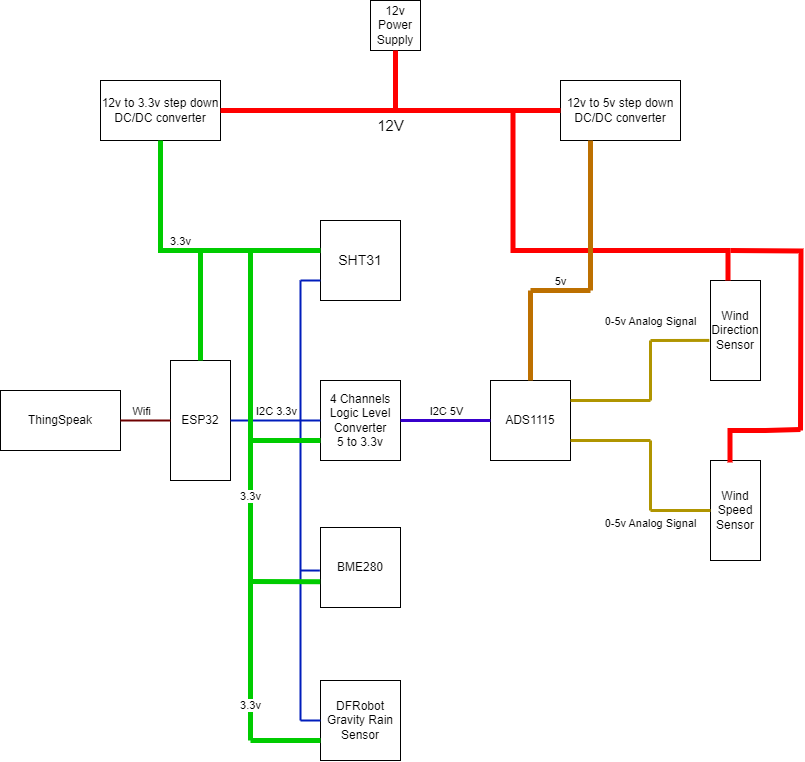

The diagram above was exported from draw.io. Its source (the exported page's mxGraphModel, read from the mxfile embedded in the PNG):
<mxGraphModel dx="1744" dy="1024" grid="1" gridSize="10" guides="1" tooltips="1" connect="1" arrows="1" fold="1" page="1" pageScale="1" pageWidth="850" pageHeight="1100" math="0" shadow="0">
  <root>
    <mxCell id="0" />
    <mxCell id="1" parent="0" />
    <mxCell id="iVeRJZw8kCaj9EJlBlRc-2" value="ESP32" style="rounded=0;whiteSpace=wrap;html=1;direction=south;fontFamily=Helvetica;fontStyle=0" parent="1" vertex="1">
      <mxGeometry x="170" y="480" width="60" height="120" as="geometry" />
    </mxCell>
    <mxCell id="iVeRJZw8kCaj9EJlBlRc-3" value="ADS1115" style="whiteSpace=wrap;html=1;aspect=fixed;fontFamily=Helvetica;fontStyle=0" parent="1" vertex="1">
      <mxGeometry x="490" y="500" width="80" height="80" as="geometry" />
    </mxCell>
    <mxCell id="iVeRJZw8kCaj9EJlBlRc-4" value="4 Channels&lt;br&gt;Logic Level Converter&lt;br&gt;5 to 3.3v" style="whiteSpace=wrap;html=1;aspect=fixed;fontFamily=Helvetica;fontStyle=0" parent="1" vertex="1">
      <mxGeometry x="320" y="500" width="80" height="80" as="geometry" />
    </mxCell>
    <mxCell id="iVeRJZw8kCaj9EJlBlRc-5" value="Wind Speed&lt;br&gt;Sensor" style="rounded=0;whiteSpace=wrap;html=1;direction=south;fontFamily=Helvetica;fontStyle=0" parent="1" vertex="1">
      <mxGeometry x="710" y="580" width="50" height="100" as="geometry" />
    </mxCell>
    <mxCell id="iVeRJZw8kCaj9EJlBlRc-6" value="Wind Direction Sensor" style="rounded=0;whiteSpace=wrap;html=1;direction=south;fontFamily=Helvetica;fontStyle=0" parent="1" vertex="1">
      <mxGeometry x="710" y="400" width="50" height="100" as="geometry" />
    </mxCell>
    <mxCell id="iVeRJZw8kCaj9EJlBlRc-7" value="BME280" style="whiteSpace=wrap;html=1;aspect=fixed;fontFamily=Helvetica;fontStyle=0" parent="1" vertex="1">
      <mxGeometry x="320" y="647" width="80" height="80" as="geometry" />
    </mxCell>
    <mxCell id="iVeRJZw8kCaj9EJlBlRc-8" value="SHT31" style="whiteSpace=wrap;html=1;aspect=fixed;fontFamily=Helvetica;fontStyle=0;fontSize=14;" parent="1" vertex="1">
      <mxGeometry x="320" y="340" width="80" height="80" as="geometry" />
    </mxCell>
    <mxCell id="iVeRJZw8kCaj9EJlBlRc-9" value="DFRobot&lt;br&gt;Gravity Rain Sensor" style="whiteSpace=wrap;html=1;aspect=fixed;fontFamily=Helvetica;fontStyle=0" parent="1" vertex="1">
      <mxGeometry x="320" y="800" width="80" height="80" as="geometry" />
    </mxCell>
    <mxCell id="iVeRJZw8kCaj9EJlBlRc-12" value="" style="endArrow=none;html=1;rounded=0;fontColor=#000000;fillColor=#0050ef;strokeColor=#001DBC;strokeWidth=2;fontFamily=Helvetica;fontStyle=0" parent="1" edge="1">
      <mxGeometry width="50" height="50" relative="1" as="geometry">
        <mxPoint x="300" y="540" as="sourcePoint" />
        <mxPoint x="300" y="400" as="targetPoint" />
      </mxGeometry>
    </mxCell>
    <mxCell id="iVeRJZw8kCaj9EJlBlRc-14" value="" style="endArrow=none;html=1;rounded=1;entryX=0;entryY=0.75;entryDx=0;entryDy=0;fontColor=#0000FF;fillColor=#0050ef;strokeColor=#001DBC;strokeWidth=2;fontFamily=Helvetica;fontStyle=0" parent="1" target="iVeRJZw8kCaj9EJlBlRc-8" edge="1">
      <mxGeometry width="50" height="50" relative="1" as="geometry">
        <mxPoint x="300" y="400" as="sourcePoint" />
        <mxPoint x="370" y="460" as="targetPoint" />
      </mxGeometry>
    </mxCell>
    <mxCell id="iVeRJZw8kCaj9EJlBlRc-17" value="" style="endArrow=none;html=1;rounded=0;fontColor=#000000;fillColor=#0050ef;strokeColor=#001DBC;strokeWidth=2;fontFamily=Helvetica;fontStyle=0" parent="1" edge="1">
      <mxGeometry width="50" height="50" relative="1" as="geometry">
        <mxPoint x="300" y="700" as="sourcePoint" />
        <mxPoint x="300" y="540" as="targetPoint" />
      </mxGeometry>
    </mxCell>
    <mxCell id="iVeRJZw8kCaj9EJlBlRc-22" value="" style="endArrow=none;html=1;rounded=0;fontColor=#000000;fillColor=#0050ef;strokeColor=#001DBC;strokeWidth=2;fontFamily=Helvetica;fontStyle=0" parent="1" edge="1">
      <mxGeometry width="50" height="50" relative="1" as="geometry">
        <mxPoint x="300" y="840" as="sourcePoint" />
        <mxPoint x="300" y="700" as="targetPoint" />
      </mxGeometry>
    </mxCell>
    <mxCell id="iVeRJZw8kCaj9EJlBlRc-24" value="" style="endArrow=none;html=1;rounded=0;entryX=0;entryY=0.5;entryDx=0;entryDy=0;fontColor=#000000;fillColor=#0050ef;strokeColor=#001DBC;strokeWidth=2;fontFamily=Helvetica;fontStyle=0" parent="1" target="iVeRJZw8kCaj9EJlBlRc-9" edge="1">
      <mxGeometry width="50" height="50" relative="1" as="geometry">
        <mxPoint x="300" y="840" as="sourcePoint" />
        <mxPoint x="310" y="740" as="targetPoint" />
      </mxGeometry>
    </mxCell>
    <mxCell id="iVeRJZw8kCaj9EJlBlRc-26" value="I2C 3.3v" style="endArrow=none;html=1;rounded=0;exitX=0.5;exitY=0;exitDx=0;exitDy=0;entryX=0;entryY=0.5;entryDx=0;entryDy=0;fontColor=#000000;fillColor=#0050ef;strokeColor=#001DBC;labelPosition=center;verticalLabelPosition=top;align=center;verticalAlign=bottom;strokeWidth=2;fontFamily=Helvetica;fontStyle=0" parent="1" source="iVeRJZw8kCaj9EJlBlRc-2" target="iVeRJZw8kCaj9EJlBlRc-4" edge="1">
      <mxGeometry width="50" height="50" relative="1" as="geometry">
        <mxPoint x="270" y="600" as="sourcePoint" />
        <mxPoint x="320" y="550" as="targetPoint" />
      </mxGeometry>
    </mxCell>
    <mxCell id="iVeRJZw8kCaj9EJlBlRc-29" value="I2C 5V" style="endArrow=none;html=1;rounded=0;entryX=0;entryY=0.5;entryDx=0;entryDy=0;exitX=1;exitY=0.5;exitDx=0;exitDy=0;labelPosition=center;verticalLabelPosition=top;align=center;verticalAlign=bottom;fillColor=#6a00ff;strokeColor=#3700CC;strokeWidth=3;fontFamily=Helvetica;fontStyle=0" parent="1" source="iVeRJZw8kCaj9EJlBlRc-4" target="iVeRJZw8kCaj9EJlBlRc-3" edge="1">
      <mxGeometry width="50" height="50" relative="1" as="geometry">
        <mxPoint x="330" y="600" as="sourcePoint" />
        <mxPoint x="380" y="550" as="targetPoint" />
      </mxGeometry>
    </mxCell>
    <mxCell id="iVeRJZw8kCaj9EJlBlRc-30" value="" style="endArrow=none;html=1;rounded=0;exitX=1;exitY=0.25;exitDx=0;exitDy=0;fillColor=#e3c800;strokeColor=#B09500;strokeWidth=3;fontFamily=Helvetica;fontStyle=0" parent="1" source="iVeRJZw8kCaj9EJlBlRc-3" edge="1">
      <mxGeometry width="50" height="50" relative="1" as="geometry">
        <mxPoint x="480" y="520" as="sourcePoint" />
        <mxPoint x="650" y="520" as="targetPoint" />
      </mxGeometry>
    </mxCell>
    <mxCell id="iVeRJZw8kCaj9EJlBlRc-31" value="" style="endArrow=none;html=1;rounded=0;fillColor=#e3c800;strokeColor=#B09500;strokeWidth=3;fontFamily=Helvetica;fontStyle=0" parent="1" edge="1">
      <mxGeometry width="50" height="50" relative="1" as="geometry">
        <mxPoint x="650" y="520" as="sourcePoint" />
        <mxPoint x="650" y="460" as="targetPoint" />
      </mxGeometry>
    </mxCell>
    <mxCell id="iVeRJZw8kCaj9EJlBlRc-32" value="0-5v Analog Signal" style="endArrow=none;html=1;rounded=0;entryX=0.599;entryY=1.023;entryDx=0;entryDy=0;entryPerimeter=0;fillColor=#e3c800;strokeColor=#B09500;strokeWidth=3;labelPosition=center;verticalLabelPosition=top;align=center;verticalAlign=bottom;fontFamily=Helvetica;fontStyle=0" parent="1" target="iVeRJZw8kCaj9EJlBlRc-6" edge="1">
      <mxGeometry x="-0.9994" y="10" width="50" height="50" relative="1" as="geometry">
        <mxPoint x="650" y="460" as="sourcePoint" />
        <mxPoint x="560" y="460" as="targetPoint" />
        <mxPoint as="offset" />
      </mxGeometry>
    </mxCell>
    <mxCell id="iVeRJZw8kCaj9EJlBlRc-33" value="0-5v Analog Signal" style="endArrow=none;html=1;rounded=0;exitX=1;exitY=0.75;exitDx=0;exitDy=0;fillColor=#e3c800;strokeColor=#B09500;strokeWidth=3;labelPosition=center;verticalLabelPosition=bottom;align=center;verticalAlign=top;fontFamily=Helvetica;fontStyle=0" parent="1" source="iVeRJZw8kCaj9EJlBlRc-3" edge="1">
      <mxGeometry x="1" y="-70" width="50" height="50" relative="1" as="geometry">
        <mxPoint x="510" y="570" as="sourcePoint" />
        <mxPoint x="650" y="560" as="targetPoint" />
        <mxPoint as="offset" />
      </mxGeometry>
    </mxCell>
    <mxCell id="iVeRJZw8kCaj9EJlBlRc-38" value="" style="endArrow=none;html=1;rounded=0;exitX=0.5;exitY=1;exitDx=0;exitDy=0;fillColor=#e3c800;strokeColor=#B09500;strokeWidth=3;fontFamily=Helvetica;fontStyle=0" parent="1" source="iVeRJZw8kCaj9EJlBlRc-5" edge="1">
      <mxGeometry width="50" height="50" relative="1" as="geometry">
        <mxPoint x="510" y="570" as="sourcePoint" />
        <mxPoint x="650" y="630" as="targetPoint" />
      </mxGeometry>
    </mxCell>
    <mxCell id="iVeRJZw8kCaj9EJlBlRc-39" value="" style="endArrow=none;html=1;rounded=0;fillColor=#e3c800;strokeColor=#B09500;strokeWidth=3;fontFamily=Helvetica;fontStyle=0" parent="1" edge="1">
      <mxGeometry width="50" height="50" relative="1" as="geometry">
        <mxPoint x="650" y="630" as="sourcePoint" />
        <mxPoint x="650" y="560" as="targetPoint" />
      </mxGeometry>
    </mxCell>
    <mxCell id="iVeRJZw8kCaj9EJlBlRc-41" value="" style="endArrow=none;html=1;rounded=0;entryX=-0.008;entryY=0.538;entryDx=0;entryDy=0;entryPerimeter=0;fillColor=#0050ef;strokeColor=#001DBC;strokeWidth=2;fontFamily=Helvetica;fontStyle=0" parent="1" target="iVeRJZw8kCaj9EJlBlRc-7" edge="1">
      <mxGeometry width="50" height="50" relative="1" as="geometry">
        <mxPoint x="300" y="690" as="sourcePoint" />
        <mxPoint x="350" y="690" as="targetPoint" />
      </mxGeometry>
    </mxCell>
    <mxCell id="iVeRJZw8kCaj9EJlBlRc-44" value="12v Power Supply" style="whiteSpace=wrap;html=1;aspect=fixed;fontFamily=Helvetica;fontStyle=0" parent="1" vertex="1">
      <mxGeometry x="370" y="120" width="50" height="50" as="geometry" />
    </mxCell>
    <mxCell id="iVeRJZw8kCaj9EJlBlRc-45" value="12v to 3.3v step down DC/DC converter" style="rounded=0;whiteSpace=wrap;html=1;fontFamily=Helvetica;fontStyle=0" parent="1" vertex="1">
      <mxGeometry x="100" y="200" width="120" height="60" as="geometry" />
    </mxCell>
    <mxCell id="iVeRJZw8kCaj9EJlBlRc-46" value="12v to 5v step down DC/DC converter" style="rounded=0;whiteSpace=wrap;html=1;fontFamily=Helvetica;fontStyle=0" parent="1" vertex="1">
      <mxGeometry x="560" y="200" width="120" height="60" as="geometry" />
    </mxCell>
    <mxCell id="iVeRJZw8kCaj9EJlBlRc-51" value="12V" style="endArrow=none;html=1;rounded=0;exitX=1;exitY=0.5;exitDx=0;exitDy=0;entryX=0;entryY=0.5;entryDx=0;entryDy=0;strokeColor=#FF0000;strokeWidth=5;labelPosition=center;verticalLabelPosition=bottom;align=center;verticalAlign=top;fontSize=15;fontFamily=Helvetica;fontStyle=0" parent="1" source="iVeRJZw8kCaj9EJlBlRc-45" target="iVeRJZw8kCaj9EJlBlRc-46" edge="1">
      <mxGeometry width="50" height="50" relative="1" as="geometry">
        <mxPoint x="420" y="370" as="sourcePoint" />
        <mxPoint x="400" y="230" as="targetPoint" />
        <mxPoint as="offset" />
      </mxGeometry>
    </mxCell>
    <mxCell id="iVeRJZw8kCaj9EJlBlRc-52" value="" style="endArrow=none;html=1;rounded=0;entryX=0.5;entryY=1;entryDx=0;entryDy=0;strokeColor=#FF0000;strokeWidth=5;fontFamily=Helvetica;fontStyle=0" parent="1" target="iVeRJZw8kCaj9EJlBlRc-44" edge="1">
      <mxGeometry width="50" height="50" relative="1" as="geometry">
        <mxPoint x="395" y="230" as="sourcePoint" />
        <mxPoint x="470" y="320" as="targetPoint" />
      </mxGeometry>
    </mxCell>
    <mxCell id="iVeRJZw8kCaj9EJlBlRc-53" value="" style="endArrow=none;html=1;rounded=0;fillColor=#fa6800;strokeColor=#FF0000;strokeWidth=5;edgeStyle=elbowEdgeStyle;elbow=vertical;exitX=0;exitY=0.5;exitDx=0;exitDy=0;fontFamily=Helvetica;fontStyle=0" parent="1" edge="1">
      <mxGeometry width="50" height="50" relative="1" as="geometry">
        <mxPoint x="727.5" y="400" as="sourcePoint" />
        <mxPoint x="512.5" y="230" as="targetPoint" />
        <Array as="points">
          <mxPoint x="622.5" y="370" />
        </Array>
      </mxGeometry>
    </mxCell>
    <mxCell id="iVeRJZw8kCaj9EJlBlRc-74" value="" style="endArrow=none;html=1;rounded=0;fillColor=#e51400;strokeColor=#FF0000;strokeWidth=5;edgeStyle=orthogonalEdgeStyle;fontFamily=Helvetica;fontStyle=0" parent="1" edge="1">
      <mxGeometry width="50" height="50" relative="1" as="geometry">
        <mxPoint x="730" y="370" as="sourcePoint" />
        <mxPoint x="800" y="550" as="targetPoint" />
      </mxGeometry>
    </mxCell>
    <mxCell id="iVeRJZw8kCaj9EJlBlRc-79" value="" style="endArrow=none;html=1;rounded=0;strokeWidth=5;strokeColor=#FF0000;edgeStyle=orthogonalEdgeStyle;exitX=0.021;exitY=0.608;exitDx=0;exitDy=0;exitPerimeter=0;fontFamily=Helvetica;fontStyle=0" parent="1" source="iVeRJZw8kCaj9EJlBlRc-5" edge="1">
      <mxGeometry width="50" height="50" relative="1" as="geometry">
        <mxPoint x="730" y="549" as="sourcePoint" />
        <mxPoint x="800" y="549" as="targetPoint" />
        <Array as="points">
          <mxPoint x="730" y="550" />
          <mxPoint x="765" y="550" />
        </Array>
      </mxGeometry>
    </mxCell>
    <mxCell id="iVeRJZw8kCaj9EJlBlRc-83" value="3.3v" style="endArrow=none;html=1;rounded=0;exitX=0.5;exitY=1;exitDx=0;exitDy=0;edgeStyle=orthogonalEdgeStyle;entryX=0;entryY=0.5;entryDx=0;entryDy=0;fillColor=#6d8764;strokeColor=#00CC00;strokeWidth=5;labelPosition=center;verticalLabelPosition=top;align=center;verticalAlign=bottom;fontFamily=Helvetica;fontStyle=0" parent="1" source="iVeRJZw8kCaj9EJlBlRc-45" target="iVeRJZw8kCaj9EJlBlRc-2" edge="1">
      <mxGeometry width="50" height="50" relative="1" as="geometry">
        <mxPoint x="330" y="300" as="sourcePoint" />
        <mxPoint x="160" y="320" as="targetPoint" />
        <Array as="points">
          <mxPoint x="160" y="370" />
          <mxPoint x="200" y="370" />
        </Array>
      </mxGeometry>
    </mxCell>
    <mxCell id="iVeRJZw8kCaj9EJlBlRc-85" value="" style="endArrow=none;html=1;rounded=0;strokeWidth=5;fillColor=#6d8764;strokeColor=#00CC00;edgeStyle=orthogonalEdgeStyle;fontFamily=Helvetica;fontStyle=0" parent="1" edge="1">
      <mxGeometry width="50" height="50" relative="1" as="geometry">
        <mxPoint x="200" y="370" as="sourcePoint" />
        <mxPoint x="320" y="370" as="targetPoint" />
        <Array as="points">
          <mxPoint x="240" y="370" />
          <mxPoint x="240" y="370" />
        </Array>
      </mxGeometry>
    </mxCell>
    <mxCell id="iVeRJZw8kCaj9EJlBlRc-86" value="3.3v" style="endArrow=none;html=1;rounded=0;strokeWidth=5;strokeColor=#00CC00;edgeStyle=orthogonalEdgeStyle;fontFamily=Helvetica;fontStyle=0" parent="1" edge="1">
      <mxGeometry width="50" height="50" relative="1" as="geometry">
        <mxPoint x="250" y="370" as="sourcePoint" />
        <mxPoint x="250" y="860" as="targetPoint" />
      </mxGeometry>
    </mxCell>
    <mxCell id="iVeRJZw8kCaj9EJlBlRc-91" value="3.3v" style="edgeLabel;html=1;align=center;verticalAlign=middle;resizable=0;points=[];fontFamily=Helvetica;fontStyle=0" parent="iVeRJZw8kCaj9EJlBlRc-86" vertex="1" connectable="0">
      <mxGeometry x="0.8609" y="-1" relative="1" as="geometry">
        <mxPoint y="-1" as="offset" />
      </mxGeometry>
    </mxCell>
    <mxCell id="iVeRJZw8kCaj9EJlBlRc-88" value="" style="endArrow=none;html=1;rounded=0;entryX=0;entryY=0.75;entryDx=0;entryDy=0;strokeWidth=5;strokeColor=#00CC00;fontFamily=Helvetica;fontStyle=0" parent="1" target="iVeRJZw8kCaj9EJlBlRc-9" edge="1">
      <mxGeometry width="50" height="50" relative="1" as="geometry">
        <mxPoint x="250" y="860" as="sourcePoint" />
        <mxPoint x="370" y="810" as="targetPoint" />
      </mxGeometry>
    </mxCell>
    <mxCell id="iVeRJZw8kCaj9EJlBlRc-89" value="" style="endArrow=none;html=1;rounded=0;entryX=-0.004;entryY=0.678;entryDx=0;entryDy=0;entryPerimeter=0;strokeWidth=5;strokeColor=#00CC00;fontFamily=Helvetica;fontStyle=0" parent="1" target="iVeRJZw8kCaj9EJlBlRc-7" edge="1">
      <mxGeometry width="50" height="50" relative="1" as="geometry">
        <mxPoint x="250" y="701" as="sourcePoint" />
        <mxPoint x="370" y="750" as="targetPoint" />
      </mxGeometry>
    </mxCell>
    <mxCell id="iVeRJZw8kCaj9EJlBlRc-90" value="" style="endArrow=none;html=1;rounded=0;entryX=0;entryY=0.75;entryDx=0;entryDy=0;strokeWidth=5;strokeColor=#00CC00;fontFamily=Helvetica;fontStyle=0" parent="1" target="iVeRJZw8kCaj9EJlBlRc-4" edge="1">
      <mxGeometry width="50" height="50" relative="1" as="geometry">
        <mxPoint x="250" y="560" as="sourcePoint" />
        <mxPoint x="370" y="520" as="targetPoint" />
      </mxGeometry>
    </mxCell>
    <mxCell id="iVeRJZw8kCaj9EJlBlRc-96" value="" style="endArrow=none;html=1;rounded=0;entryX=0.25;entryY=1;entryDx=0;entryDy=0;strokeWidth=5;fillColor=#f0a30a;strokeColor=#BD7000;" parent="1" target="iVeRJZw8kCaj9EJlBlRc-46" edge="1">
      <mxGeometry width="50" height="50" relative="1" as="geometry">
        <mxPoint x="590" y="410" as="sourcePoint" />
        <mxPoint x="450" y="350" as="targetPoint" />
      </mxGeometry>
    </mxCell>
    <mxCell id="iVeRJZw8kCaj9EJlBlRc-97" value="5v" style="endArrow=none;html=1;rounded=0;strokeWidth=5;fillColor=#f0a30a;strokeColor=#BD7000;labelPosition=center;verticalLabelPosition=top;align=center;verticalAlign=bottom;" parent="1" edge="1">
      <mxGeometry width="50" height="50" relative="1" as="geometry">
        <mxPoint x="530" y="410" as="sourcePoint" />
        <mxPoint x="590" y="410" as="targetPoint" />
      </mxGeometry>
    </mxCell>
    <mxCell id="iVeRJZw8kCaj9EJlBlRc-98" value="" style="endArrow=none;html=1;rounded=0;exitX=0.5;exitY=0;exitDx=0;exitDy=0;strokeWidth=5;fillColor=#f0a30a;strokeColor=#BD7000;" parent="1" source="iVeRJZw8kCaj9EJlBlRc-3" edge="1">
      <mxGeometry width="50" height="50" relative="1" as="geometry">
        <mxPoint x="400" y="400" as="sourcePoint" />
        <mxPoint x="530" y="410" as="targetPoint" />
      </mxGeometry>
    </mxCell>
    <mxCell id="wiTFnT2GbziT7G_nmv_i-1" value="ThingSpeak" style="rounded=0;whiteSpace=wrap;html=1;" vertex="1" parent="1">
      <mxGeometry y="510" width="120" height="60" as="geometry" />
    </mxCell>
    <mxCell id="wiTFnT2GbziT7G_nmv_i-3" value="" style="endArrow=none;html=1;rounded=0;entryX=0.5;entryY=1;entryDx=0;entryDy=0;exitX=1;exitY=0.5;exitDx=0;exitDy=0;fillColor=#a20025;strokeColor=#6F0000;strokeWidth=2;" edge="1" parent="1" source="wiTFnT2GbziT7G_nmv_i-1" target="iVeRJZw8kCaj9EJlBlRc-2">
      <mxGeometry width="50" height="50" relative="1" as="geometry">
        <mxPoint x="100" y="610" as="sourcePoint" />
        <mxPoint x="150" y="560" as="targetPoint" />
      </mxGeometry>
    </mxCell>
    <mxCell id="wiTFnT2GbziT7G_nmv_i-11" value="Wifi" style="edgeLabel;html=1;align=center;verticalAlign=middle;resizable=0;points=[];" vertex="1" connectable="0" parent="wiTFnT2GbziT7G_nmv_i-3">
      <mxGeometry x="0.2533" y="2" relative="1" as="geometry">
        <mxPoint x="-11" y="-8" as="offset" />
      </mxGeometry>
    </mxCell>
  </root>
</mxGraphModel>